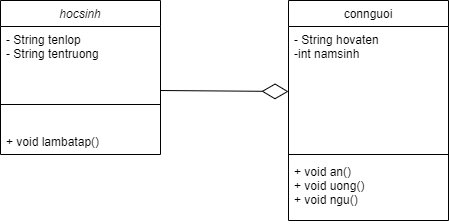

The diagram above was exported from draw.io. Its source (the exported page's mxGraphModel, read from the mxfile embedded in the PNG):
<mxGraphModel dx="389" dy="560" grid="1" gridSize="10" guides="1" tooltips="1" connect="1" arrows="1" fold="1" page="1" pageScale="1" pageWidth="827" pageHeight="1169" math="0" shadow="0">
  <root>
    <mxCell id="WIyWlLk6GJQsqaUBKTNV-0" />
    <mxCell id="WIyWlLk6GJQsqaUBKTNV-1" parent="WIyWlLk6GJQsqaUBKTNV-0" />
    <mxCell id="zkfFHV4jXpPFQw0GAbJ--0" value="hocsinh" style="swimlane;fontStyle=2;align=center;verticalAlign=top;childLayout=stackLayout;horizontal=1;startSize=26;horizontalStack=0;resizeParent=1;resizeLast=0;collapsible=1;marginBottom=0;rounded=0;shadow=0;strokeWidth=1;" parent="WIyWlLk6GJQsqaUBKTNV-1" vertex="1">
      <mxGeometry x="220" y="120" width="160" height="154" as="geometry">
        <mxRectangle x="230" y="140" width="160" height="26" as="alternateBounds" />
      </mxGeometry>
    </mxCell>
    <mxCell id="zkfFHV4jXpPFQw0GAbJ--1" value="- String tenlop&#10;- String tentruong" style="text;align=left;verticalAlign=top;spacingLeft=4;spacingRight=4;overflow=hidden;rotatable=0;points=[[0,0.5],[1,0.5]];portConstraint=eastwest;" parent="zkfFHV4jXpPFQw0GAbJ--0" vertex="1">
      <mxGeometry y="26" width="160" height="54" as="geometry" />
    </mxCell>
    <mxCell id="zkfFHV4jXpPFQw0GAbJ--4" value="" style="line;html=1;strokeWidth=1;align=left;verticalAlign=middle;spacingTop=-1;spacingLeft=3;spacingRight=3;rotatable=0;labelPosition=right;points=[];portConstraint=eastwest;" parent="zkfFHV4jXpPFQw0GAbJ--0" vertex="1">
      <mxGeometry y="80" width="160" height="48" as="geometry" />
    </mxCell>
    <mxCell id="zkfFHV4jXpPFQw0GAbJ--5" value="+ void lambatap()" style="text;align=left;verticalAlign=top;spacingLeft=4;spacingRight=4;overflow=hidden;rotatable=0;points=[[0,0.5],[1,0.5]];portConstraint=eastwest;" parent="zkfFHV4jXpPFQw0GAbJ--0" vertex="1">
      <mxGeometry y="128" width="160" height="26" as="geometry" />
    </mxCell>
    <mxCell id="zkfFHV4jXpPFQw0GAbJ--17" value="connguoi" style="swimlane;fontStyle=0;align=center;verticalAlign=top;childLayout=stackLayout;horizontal=1;startSize=26;horizontalStack=0;resizeParent=1;resizeLast=0;collapsible=1;marginBottom=0;rounded=0;shadow=0;strokeWidth=1;" parent="WIyWlLk6GJQsqaUBKTNV-1" vertex="1">
      <mxGeometry x="508" y="120" width="160" height="220" as="geometry">
        <mxRectangle x="550" y="140" width="160" height="26" as="alternateBounds" />
      </mxGeometry>
    </mxCell>
    <mxCell id="zkfFHV4jXpPFQw0GAbJ--18" value="- String hovaten&#10;-int namsinh" style="text;align=left;verticalAlign=top;spacingLeft=4;spacingRight=4;overflow=hidden;rotatable=0;points=[[0,0.5],[1,0.5]];portConstraint=eastwest;" parent="zkfFHV4jXpPFQw0GAbJ--17" vertex="1">
      <mxGeometry y="26" width="160" height="124" as="geometry" />
    </mxCell>
    <mxCell id="zkfFHV4jXpPFQw0GAbJ--23" value="" style="line;html=1;strokeWidth=1;align=left;verticalAlign=middle;spacingTop=-1;spacingLeft=3;spacingRight=3;rotatable=0;labelPosition=right;points=[];portConstraint=eastwest;" parent="zkfFHV4jXpPFQw0GAbJ--17" vertex="1">
      <mxGeometry y="150" width="160" height="8" as="geometry" />
    </mxCell>
    <mxCell id="zkfFHV4jXpPFQw0GAbJ--24" value="+ void an()&#10;+ void uong()&#10;+ void ngu()" style="text;align=left;verticalAlign=top;spacingLeft=4;spacingRight=4;overflow=hidden;rotatable=0;points=[[0,0.5],[1,0.5]];portConstraint=eastwest;" parent="zkfFHV4jXpPFQw0GAbJ--17" vertex="1">
      <mxGeometry y="158" width="160" height="62" as="geometry" />
    </mxCell>
    <mxCell id="WczgkF5imMhc6QixbFeg-0" value="" style="endArrow=diamondThin;endFill=0;endSize=24;html=1;rounded=0;entryX=0;entryY=0.5;entryDx=0;entryDy=0;" edge="1" parent="WIyWlLk6GJQsqaUBKTNV-1">
      <mxGeometry width="160" relative="1" as="geometry">
        <mxPoint x="380" y="210" as="sourcePoint" />
        <mxPoint x="508" y="211" as="targetPoint" />
      </mxGeometry>
    </mxCell>
  </root>
</mxGraphModel>